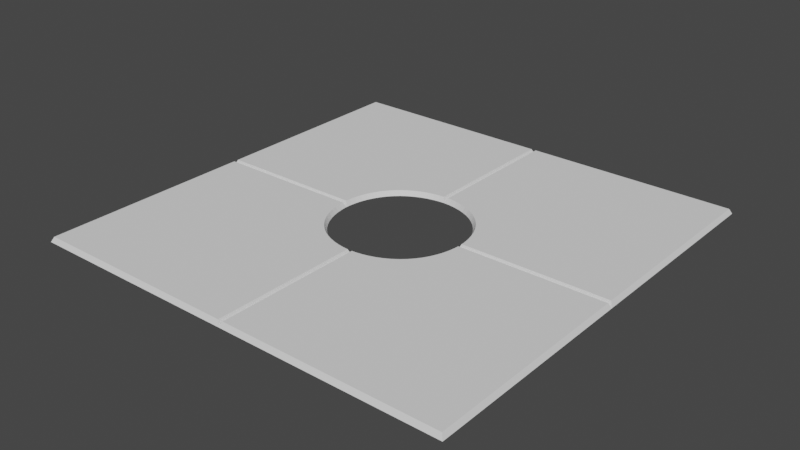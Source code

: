 # Source: untitled.blend  (saved by Blender 4.0.36; exported with 4.5.12 LTS)
import bpy
from mathutils import Matrix  # noqa: F401  (used for matrix-valued properties, if any)

bpy.ops.wm.read_factory_settings(use_empty=True)
scene = bpy.context.scene
scene.name = 'Scene'

# ---- collections
col_collection = bpy.data.collections.new('Collection'); scene.collection.children.link(col_collection)

# ---- world
world_world = bpy.data.worlds.new('World'); scene.world = world_world
world_world.use_nodes = True; world_world.node_tree.nodes.clear()
_N = world_world.node_tree.nodes; _L = world_world.node_tree.links
n0 = _N.new('ShaderNodeOutputWorld'); n0.name = 'World Output'; n0.location = (300, 300)
n1 = _N.new('ShaderNodeBackground'); n1.name = 'Background'; n1.location = (10, 300)
n1.inputs[0].default_value = (0.05088, 0.05088, 0.05088, 1.0)
_L.new(n1.outputs[0], n0.inputs[0])
n0.is_active_output = True
world_world.color = (0.05088, 0.05088, 0.05088)
world_world.use_sun_shadow = False
world_world.sun_shadow_jitter_overblur = 0.0

# ---- meshes
me_plane = bpy.data.meshes.new('Plane')
me_plane.from_pydata([(-2.0, -2.0, 0.0), (2.0, -2.0, 0.0), (-2.0, 2.0, 0.0), (2.0, 2.0, 0.0), (-2.0, 0.0, 0.0), (0.0, -2.0, 0.0), (2.0, 0.0, 0.0), (0.0, 2.0, 0.0), (0.0, 0.5976, 0.0), (-0.5976, 0.0, 0.0), (0.0, -0.5976, 0.0), (0.5976, 0.0, 0.0), (-0.05876, 0.5943, 0.0), (-0.117, 0.5857, 0.0), (-0.1742, 0.5721, 0.0), (-0.23, 0.5533, 0.0), (-0.2837, 0.5293, 0.0), (-0.3348, 0.5001, 0.0), (-0.3825, 0.4657, 0.0), (-0.4263, 0.4263, 0.0), (0.05876, 0.5943, 0.0), (0.117, 0.5857, 0.0), (0.1742, 0.5721, 0.0), (0.23, 0.5533, 0.0), (0.2837, 0.5293, 0.0), (0.3348, 0.5001, 0.0), (0.3825, 0.4657, 0.0), (-0.5943, -0.05876, 0.0), (-0.5857, -0.117, 0.0), (-0.5721, -0.1742, 0.0), (-0.5533, -0.23, 0.0), (-0.5293, -0.2837, 0.0), (-0.5001, -0.3348, 0.0), (-0.4657, -0.3825, 0.0), (-0.4263, -0.4263, 0.0), (-0.5943, 0.05876, 0.0), (-0.5857, 0.117, 0.0), (-0.5721, 0.1742, 0.0), (-0.5533, 0.23, 0.0), (-0.5293, 0.2837, 0.0), (-0.5001, 0.3348, 0.0), (-0.4657, 0.3825, 0.0), (0.05876, -0.5943, 0.0), (0.117, -0.5857, 0.0), (0.1742, -0.5721, 0.0), (0.23, -0.5533, 0.0), (0.2837, -0.5293, 0.0), (0.3348, -0.5001, 0.0), (0.3825, -0.4657, 0.0), (0.4263, -0.4263, 0.0), (-0.05876, -0.5943, 0.0), (-0.117, -0.5857, 0.0), (-0.1742, -0.5721, 0.0), (-0.23, -0.5533, 0.0), (-0.2837, -0.5293, 0.0), (-0.3348, -0.5001, 0.0), (-0.3825, -0.4657, 0.0), (0.5943, 0.05876, 0.0), (0.5857, 0.117, 0.0), (0.5721, 0.1742, 0.0), (0.5533, 0.23, 0.0), (0.5293, 0.2837, 0.0), (0.5001, 0.3348, 0.0), (0.4657, 0.3825, 0.0), (0.4263, 0.4263, 0.0), (0.5943, -0.05876, 0.0), (0.5857, -0.117, 0.0), (0.5721, -0.1742, 0.0), (0.5533, -0.23, 0.0), (0.5293, -0.2837, 0.0), (0.5001, -0.3348, 0.0), (0.4657, -0.3825, 0.0), (0.02335, -1.977, 0.0459), (1.977, -1.977, 0.0459), (1.977, -0.02335, 0.0459), (0.6197, -0.02335, 0.0459), (0.6176, -0.06112, 0.0459), (0.6087, -0.1214, 0.0459), (0.5946, -0.1807, 0.0459), (0.5751, -0.2385, 0.0459), (0.5501, -0.2943, 0.0459), (0.5197, -0.3475, 0.0459), (0.4839, -0.3972, 0.0459), (0.4429, -0.4429, 0.0459), (0.3972, -0.4839, 0.0459), (0.3475, -0.5197, 0.0459), (0.2943, -0.5501, 0.0459), (0.2385, -0.5751, 0.0459), (0.1807, -0.5946, 0.0459), (0.1214, -0.6087, 0.0459), (0.06112, -0.6176, 0.0459), (0.02335, -0.6197, 0.0459), (0.02335, 0.6197, 0.0459), (0.06112, 0.6176, 0.0459), (0.1214, 0.6087, 0.0459), (0.1807, 0.5946, 0.0459), (0.2385, 0.5751, 0.0459), (0.2943, 0.5501, 0.0459), (0.3475, 0.5197, 0.0459), (0.3972, 0.4839, 0.0459), (0.4429, 0.4429, 0.0459), (0.4839, 0.3972, 0.0459), (0.5197, 0.3475, 0.0459), (0.5501, 0.2943, 0.0459), (0.5751, 0.2385, 0.0459), (0.5946, 0.1807, 0.0459), (0.6087, 0.1214, 0.0459), (0.6176, 0.06112, 0.0459), (0.6197, 0.02335, 0.0459), (1.977, 0.02335, 0.0459), (1.977, 1.977, 0.0459), (0.02335, 1.977, 0.0459), (-1.977, -1.977, 0.0459), (-0.02335, -1.977, 0.0459), (-0.02335, -0.6197, 0.0459), (-0.06112, -0.6176, 0.0459), (-0.1214, -0.6087, 0.0459), (-0.1807, -0.5946, 0.0459), (-0.2385, -0.5751, 0.0459), (-0.2943, -0.5501, 0.0459), (-0.3475, -0.5197, 0.0459), (-0.3972, -0.4839, 0.0459), (-0.4429, -0.4429, 0.0459), (-0.4839, -0.3972, 0.0459), (-0.5197, -0.3475, 0.0459), (-0.5501, -0.2943, 0.0459), (-0.5751, -0.2385, 0.0459), (-0.5946, -0.1807, 0.0459), (-0.6087, -0.1214, 0.0459), (-0.6176, -0.06112, 0.0459), (-0.6197, -0.02335, 0.0459), (-1.977, -0.02335, 0.0459), (-1.977, 0.02335, 0.0459), (-0.6197, 0.02335, 0.0459), (-0.6176, 0.06112, 0.0459), (-0.6087, 0.1214, 0.0459), (-0.5946, 0.1807, 0.0459), (-0.5751, 0.2385, 0.0459), (-0.5501, 0.2943, 0.0459), (-0.5197, 0.3475, 0.0459), (-0.4839, 0.3972, 0.0459), (-0.4429, 0.4429, 0.0459), (-0.3972, 0.4839, 0.0459), (-0.3475, 0.5197, 0.0459), (-0.2943, 0.5501, 0.0459), (-0.2385, 0.5751, 0.0459), (-0.1807, 0.5946, 0.0459), (-0.1214, 0.6087, 0.0459), (-0.06112, 0.6176, 0.0459), (-0.02335, 0.6197, 0.0459), (-0.02335, 1.977, 0.0459), (-1.977, 1.977, 0.0459)], [], [(72, 73, 74, 75, 76, 77, 78, 79, 80, 81, 82, 83, 84, 85, 86, 87, 88, 89, 90, 91), (92, 93, 94, 95, 96, 97, 98, 99, 100, 101, 102, 103, 104, 105, 106, 107, 108, 109, 110, 111), (112, 113, 114, 115, 116, 117, 118, 119, 120, 121, 122, 123, 124, 125, 126, 127, 128, 129, 130, 131), (132, 133, 134, 135, 136, 137, 138, 139, 140, 141, 142, 143, 144, 145, 146, 147, 148, 149, 150, 151), (5, 1, 73, 72), (1, 6, 74, 73), (6, 11, 75, 74), (11, 65, 76, 75), (65, 66, 77, 76), (66, 67, 78, 77), (67, 68, 79, 78), (68, 69, 80, 79), (69, 70, 81, 80), (70, 71, 82, 81), (71, 49, 83, 82), (49, 48, 84, 83), (48, 47, 85, 84), (47, 46, 86, 85), (46, 45, 87, 86), (45, 44, 88, 87), (44, 43, 89, 88), (43, 42, 90, 89), (42, 10, 91, 90), (10, 5, 72, 91), (8, 20, 93, 92), (20, 21, 94, 93), (21, 22, 95, 94), (22, 23, 96, 95), (23, 24, 97, 96), (24, 25, 98, 97), (25, 26, 99, 98), (26, 64, 100, 99), (64, 63, 101, 100), (63, 62, 102, 101), (62, 61, 103, 102), (61, 60, 104, 103), (60, 59, 105, 104), (59, 58, 106, 105), (58, 57, 107, 106), (57, 11, 108, 107), (11, 6, 109, 108), (6, 3, 110, 109), (3, 7, 111, 110), (7, 8, 92, 111), (0, 5, 113, 112), (5, 10, 114, 113), (10, 50, 115, 114), (50, 51, 116, 115), (51, 52, 117, 116), (52, 53, 118, 117), (53, 54, 119, 118), (54, 55, 120, 119), (55, 56, 121, 120), (56, 34, 122, 121), (34, 33, 123, 122), (33, 32, 124, 123), (32, 31, 125, 124), (31, 30, 126, 125), (30, 29, 127, 126), (29, 28, 128, 127), (28, 27, 129, 128), (27, 9, 130, 129), (9, 4, 131, 130), (4, 0, 112, 131), (4, 9, 133, 132), (9, 35, 134, 133), (35, 36, 135, 134), (36, 37, 136, 135), (37, 38, 137, 136), (38, 39, 138, 137), (39, 40, 139, 138), (40, 41, 140, 139), (41, 19, 141, 140), (19, 18, 142, 141), (18, 17, 143, 142), (17, 16, 144, 143), (16, 15, 145, 144), (15, 14, 146, 145), (14, 13, 147, 146), (13, 12, 148, 147), (12, 8, 149, 148), (8, 7, 150, 149), (7, 2, 151, 150), (2, 4, 132, 151)])
_uv = me_plane.uv_layers.new(name='UVMap')
_uv.uv.foreach_set('vector', [0.5058, 0.005838, 0.9942, 0.005838, 0.9942, 0.4942, 0.6549, 0.4942, 0.6544, 0.4847, 0.6522, 0.4696, 0.6486, 0.4548, 0.6438, 0.4404, 0.6375, 0.4264, 0.6299, 0.4131, 0.621, 0.4007, 0.6107, 0.3893, 0.5993, 0.379, 0.5869, 0.3701, 0.5736, 0.3625, 0.5596, 0.3562, 0.5452, 0.3514, 0.5304, 0.3478, 0.5153, 0.3456, 0.5058, 0.3451, 0.5058, 0.6549, 0.5153, 0.6544, 0.5304, 0.6522, 0.5452, 0.6486, 0.5596, 0.6438, 0.5736, 0.6375, 0.5869, 0.6299, 0.5993, 0.621, 0.6107, 0.6107, 0.621, 0.5993, 0.6299, 0.5869, 0.6375, 0.5736, 0.6438, 0.5596, 0.6486, 0.5452, 0.6522, 0.5304, 0.6544, 0.5153, 0.6549, 0.5058, 0.9942, 0.5058, 0.9942, 0.9942, 0.5058, 0.9942, 0.005838, 0.005838, 0.4942, 0.005838, 0.4942, 0.3451, 0.4847, 0.3456, 0.4696, 0.3478, 0.4548, 0.3514, 0.4404, 0.3562, 0.4264, 0.3625, 0.4131, 0.3701, 0.4007, 0.379, 0.3893, 0.3893, 0.379, 0.4007, 0.3701, 0.4131, 0.3625, 0.4264, 0.3562, 0.4404, 0.3514, 0.4548, 0.3478, 0.4696, 0.3456, 0.4847, 0.3451, 0.4942, 0.005838, 0.4942, 0.005838, 0.5058, 0.3451, 0.5058, 0.3456, 0.5153, 0.3478, 0.5304, 0.3514, 0.5452, 0.3562, 0.5596, 0.3625, 0.5736, 0.3701, 0.5869, 0.379, 0.5993, 0.3893, 0.6107, 0.4007, 0.621, 0.4131, 0.6299, 0.4264, 0.6375, 0.4404, 0.6438, 0.4548, 0.6486, 0.4696, 0.6522, 0.4847, 0.6544, 0.4942, 0.6549, 0.4942, 0.9942, 0.005838, 0.9942, 0.5, 0.0, 1.0, 0.0, 0.9942, 0.005838, 0.5058, 0.005838, 1.0, 0.0, 1.0, 0.5, 0.9942, 0.4942, 0.9942, 0.005838, 1.0, 0.5, 0.6494, 0.5, 0.6549, 0.4942, 0.9942, 0.4942, 0.6494, 0.5, 0.6486, 0.4853, 0.6544, 0.4847, 0.6549, 0.4942, 0.6486, 0.4853, 0.6464, 0.4708, 0.6522, 0.4696, 0.6544, 0.4847, 0.6464, 0.4708, 0.643, 0.4564, 0.6486, 0.4548, 0.6522, 0.4696, 0.643, 0.4564, 0.6383, 0.4425, 0.6438, 0.4404, 0.6486, 0.4548, 0.6383, 0.4425, 0.6323, 0.4291, 0.6375, 0.4264, 0.6438, 0.4404, 0.6323, 0.4291, 0.625, 0.4163, 0.6299, 0.4131, 0.6375, 0.4264, 0.625, 0.4163, 0.6164, 0.4044, 0.621, 0.4007, 0.6299, 0.4131, 0.6164, 0.4044, 0.6066, 0.3934, 0.6107, 0.3893, 0.621, 0.4007, 0.6066, 0.3934, 0.5956, 0.3836, 0.5993, 0.379, 0.6107, 0.3893, 0.5956, 0.3836, 0.5837, 0.375, 0.5869, 0.3701, 0.5993, 0.379, 0.5837, 0.375, 0.5709, 0.3677, 0.5736, 0.3625, 0.5869, 0.3701, 0.5709, 0.3677, 0.5575, 0.3617, 0.5596, 0.3562, 0.5736, 0.3625, 0.5575, 0.3617, 0.5436, 0.357, 0.5452, 0.3514, 0.5596, 0.3562, 0.5436, 0.357, 0.5292, 0.3536, 0.5304, 0.3478, 0.5452, 0.3514, 0.5292, 0.3536, 0.5147, 0.3514, 0.5153, 0.3456, 0.5304, 0.3478, 0.5147, 0.3514, 0.5, 0.3506, 0.5058, 0.3451, 0.5153, 0.3456, 0.5, 0.3506, 0.5, 0.0, 0.5058, 0.005838, 0.5058, 0.3451, 0.5, 0.6494, 0.5147, 0.6486, 0.5153, 0.6544, 0.5058, 0.6549, 0.5147, 0.6486, 0.5292, 0.6464, 0.5304, 0.6522, 0.5153, 0.6544, 0.5292, 0.6464, 0.5436, 0.643, 0.5452, 0.6486, 0.5304, 0.6522, 0.5436, 0.643, 0.5575, 0.6383, 0.5596, 0.6438, 0.5452, 0.6486, 0.5575, 0.6383, 0.5709, 0.6323, 0.5736, 0.6375, 0.5596, 0.6438, 0.5709, 0.6323, 0.5837, 0.625, 0.5869, 0.6299, 0.5736, 0.6375, 0.5837, 0.625, 0.5956, 0.6164, 0.5993, 0.621, 0.5869, 0.6299, 0.5956, 0.6164, 0.6066, 0.6066, 0.6107, 0.6107, 0.5993, 0.621, 0.6066, 0.6066, 0.6164, 0.5956, 0.621, 0.5993, 0.6107, 0.6107, 0.6164, 0.5956, 0.625, 0.5837, 0.6299, 0.5869, 0.621, 0.5993, 0.625, 0.5837, 0.6323, 0.5709, 0.6375, 0.5736, 0.6299, 0.5869, 0.6323, 0.5709, 0.6383, 0.5575, 0.6438, 0.5596, 0.6375, 0.5736, 0.6383, 0.5575, 0.643, 0.5436, 0.6486, 0.5452, 0.6438, 0.5596, 0.643, 0.5436, 0.6464, 0.5292, 0.6522, 0.5304, 0.6486, 0.5452, 0.6464, 0.5292, 0.6486, 0.5147, 0.6544, 0.5153, 0.6522, 0.5304, 0.6486, 0.5147, 0.6494, 0.5, 0.6549, 0.5058, 0.6544, 0.5153, 0.6494, 0.5, 1.0, 0.5, 0.9942, 0.5058, 0.6549, 0.5058, 1.0, 0.5, 1.0, 1.0, 0.9942, 0.9942, 0.9942, 0.5058, 1.0, 1.0, 0.5, 1.0, 0.5058, 0.9942, 0.9942, 0.9942, 0.5, 1.0, 0.5, 0.6494, 0.5058, 0.6549, 0.5058, 0.9942, 0.0, 0.0, 0.5, 0.0, 0.4942, 0.005838, 0.005838, 0.005838, 0.5, 0.0, 0.5, 0.3506, 0.4942, 0.3451, 0.4942, 0.005838, 0.5, 0.3506, 0.4853, 0.3514, 0.4847, 0.3456, 0.4942, 0.3451, 0.4853, 0.3514, 0.4708, 0.3536, 0.4696, 0.3478, 0.4847, 0.3456, 0.4708, 0.3536, 0.4564, 0.357, 0.4548, 0.3514, 0.4696, 0.3478, 0.4564, 0.357, 0.4425, 0.3617, 0.4404, 0.3562, 0.4548, 0.3514, 0.4425, 0.3617, 0.4291, 0.3677, 0.4264, 0.3625, 0.4404, 0.3562, 0.4291, 0.3677, 0.4163, 0.375, 0.4131, 0.3701, 0.4264, 0.3625, 0.4163, 0.375, 0.4044, 0.3836, 0.4007, 0.379, 0.4131, 0.3701, 0.4044, 0.3836, 0.3934, 0.3934, 0.3893, 0.3893, 0.4007, 0.379, 0.3934, 0.3934, 0.3836, 0.4044, 0.379, 0.4007, 0.3893, 0.3893, 0.3836, 0.4044, 0.375, 0.4163, 0.3701, 0.4131, 0.379, 0.4007, 0.375, 0.4163, 0.3677, 0.4291, 0.3625, 0.4264, 0.3701, 0.4131, 0.3677, 0.4291, 0.3617, 0.4425, 0.3562, 0.4404, 0.3625, 0.4264, 0.3617, 0.4425, 0.357, 0.4564, 0.3514, 0.4548, 0.3562, 0.4404, 0.357, 0.4564, 0.3536, 0.4708, 0.3478, 0.4696, 0.3514, 0.4548, 0.3536, 0.4708, 0.3514, 0.4853, 0.3456, 0.4847, 0.3478, 0.4696, 0.3514, 0.4853, 0.3506, 0.5, 0.3451, 0.4942, 0.3456, 0.4847, 0.3506, 0.5, 0.0, 0.5, 0.005838, 0.4942, 0.3451, 0.4942, 0.0, 0.5, 0.0, 0.0, 0.005838, 0.005838, 0.005838, 0.4942, 0.0, 0.5, 0.3506, 0.5, 0.3451, 0.5058, 0.005838, 0.5058, 0.3506, 0.5, 0.3514, 0.5147, 0.3456, 0.5153, 0.3451, 0.5058, 0.3514, 0.5147, 0.3536, 0.5292, 0.3478, 0.5304, 0.3456, 0.5153, 0.3536, 0.5292, 0.357, 0.5436, 0.3514, 0.5452, 0.3478, 0.5304, 0.357, 0.5436, 0.3617, 0.5575, 0.3562, 0.5596, 0.3514, 0.5452, 0.3617, 0.5575, 0.3677, 0.5709, 0.3625, 0.5736, 0.3562, 0.5596, 0.3677, 0.5709, 0.375, 0.5837, 0.3701, 0.5869, 0.3625, 0.5736, 0.375, 0.5837, 0.3836, 0.5956, 0.379, 0.5993, 0.3701, 0.5869, 0.3836, 0.5956, 0.3934, 0.6066, 0.3893, 0.6107, 0.379, 0.5993, 0.3934, 0.6066, 0.4044, 0.6164, 0.4007, 0.621, 0.3893, 0.6107, 0.4044, 0.6164, 0.4163, 0.625, 0.4131, 0.6299, 0.4007, 0.621, 0.4163, 0.625, 0.4291, 0.6323, 0.4264, 0.6375, 0.4131, 0.6299, 0.4291, 0.6323, 0.4425, 0.6383, 0.4404, 0.6438, 0.4264, 0.6375, 0.4425, 0.6383, 0.4564, 0.643, 0.4548, 0.6486, 0.4404, 0.6438, 0.4564, 0.643, 0.4708, 0.6464, 0.4696, 0.6522, 0.4548, 0.6486, 0.4708, 0.6464, 0.4853, 0.6486, 0.4847, 0.6544, 0.4696, 0.6522, 0.4853, 0.6486, 0.5, 0.6494, 0.4942, 0.6549, 0.4847, 0.6544, 0.5, 0.6494, 0.5, 1.0, 0.4942, 0.9942, 0.4942, 0.6549, 0.5, 1.0, 0.0, 1.0, 0.005838, 0.9942, 0.4942, 0.9942, 0.0, 1.0, 0.0, 0.5, 0.005838, 0.5058, 0.005838, 0.9942])
me_plane.update()

# ---- objects
ob_plane = bpy.data.objects.new('Plane', me_plane)

# ---- transforms, parenting, visibility, modifiers, constraints
ob_plane.location = (0.0, 0.0, 0.0)

# ---- collection membership
col_collection.objects.link(ob_plane)

# ---- scene / render settings (as saved in the file)
scene.frame_start = 1; scene.frame_end = 250; scene.frame_set(1)
scene.render.engine = 'BLENDER_EEVEE_NEXT'
scene.cycles.use_denoising = False
scene.cycles.sampling_pattern = 'TABULATED_SOBOL'
scene.view_settings.view_transform = 'Filmic'
bpy.context.view_layer.update()

# ---- added for rendering (the .blend has no active camera and no usable light): camera, sun
cam_auto = bpy.data.cameras.new('AutoCamera')
cam_auto.lens = 50.0
cam_auto.sensor_width = 36.0
cam_auto.clip_end = 1000.0
ob_auto_camera = bpy.data.objects.new('AutoCamera', cam_auto)
scene.collection.objects.link(ob_auto_camera)
ob_auto_camera.location = (5.23403, -6.28084, 4.21018)
ob_auto_camera.rotation_euler = (1.09748, -7.21219e-08, 0.694738)
scene.camera = ob_auto_camera
light_auto_sun = bpy.data.lights.new('AutoSun', 'SUN')
light_auto_sun.energy = 3.0
light_auto_sun.angle = 0.0523599
ob_auto_sun = bpy.data.objects.new('AutoSun', light_auto_sun)
scene.collection.objects.link(ob_auto_sun)
ob_auto_sun.rotation_euler = (0.872665, 0.174533, 0.523599)
bpy.context.view_layer.update()
